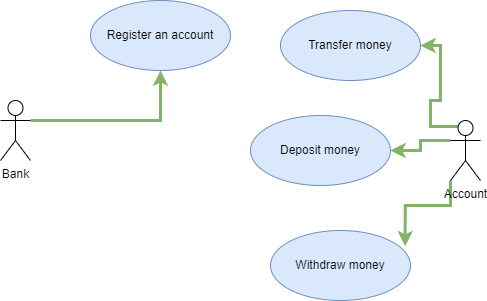

The diagram above was exported from draw.io. Its source (the exported page's mxGraphModel, read from the mxfile embedded in the PNG):
<mxGraphModel dx="794" dy="513" grid="1" gridSize="10" guides="1" tooltips="1" connect="1" arrows="1" fold="1" page="1" pageScale="1" pageWidth="850" pageHeight="1100" background="#ffffff" math="0" shadow="0">
  <root>
    <mxCell id="0" />
    <mxCell id="1" parent="0" />
    <mxCell id="N7GV0-ydES4YUWHHTmYn-11" style="edgeStyle=orthogonalEdgeStyle;rounded=0;orthogonalLoop=1;jettySize=auto;html=1;exitX=1;exitY=0.3333333333333333;exitDx=0;exitDy=0;exitPerimeter=0;fillColor=#d5e8d4;strokeColor=#82b366;strokeWidth=3;" edge="1" parent="1" source="N7GV0-ydES4YUWHHTmYn-4" target="N7GV0-ydES4YUWHHTmYn-10">
      <mxGeometry relative="1" as="geometry" />
    </mxCell>
    <mxCell id="N7GV0-ydES4YUWHHTmYn-4" value="Bank&lt;br&gt;" style="shape=umlActor;verticalLabelPosition=bottom;verticalAlign=top;html=1;" vertex="1" parent="1">
      <mxGeometry x="160" y="140" width="30" height="60" as="geometry" />
    </mxCell>
    <mxCell id="N7GV0-ydES4YUWHHTmYn-15" style="edgeStyle=orthogonalEdgeStyle;rounded=0;orthogonalLoop=1;jettySize=auto;html=1;exitX=0.25;exitY=0.1;exitDx=0;exitDy=0;exitPerimeter=0;entryX=1;entryY=0.5;entryDx=0;entryDy=0;fillColor=#d5e8d4;strokeColor=#82b366;strokeWidth=3;" edge="1" parent="1" source="N7GV0-ydES4YUWHHTmYn-6" target="N7GV0-ydES4YUWHHTmYn-14">
      <mxGeometry relative="1" as="geometry" />
    </mxCell>
    <mxCell id="N7GV0-ydES4YUWHHTmYn-16" style="edgeStyle=orthogonalEdgeStyle;rounded=0;orthogonalLoop=1;jettySize=auto;html=1;exitX=0;exitY=0.3333333333333333;exitDx=0;exitDy=0;exitPerimeter=0;entryX=1;entryY=0.5;entryDx=0;entryDy=0;fillColor=#d5e8d4;strokeColor=#82b366;strokeWidth=3;" edge="1" parent="1" source="N7GV0-ydES4YUWHHTmYn-6" target="N7GV0-ydES4YUWHHTmYn-13">
      <mxGeometry relative="1" as="geometry" />
    </mxCell>
    <mxCell id="N7GV0-ydES4YUWHHTmYn-17" style="edgeStyle=orthogonalEdgeStyle;rounded=0;orthogonalLoop=1;jettySize=auto;html=1;exitX=0;exitY=1;exitDx=0;exitDy=0;exitPerimeter=0;entryX=0.962;entryY=0.224;entryDx=0;entryDy=0;entryPerimeter=0;fillColor=#d5e8d4;strokeColor=#82b366;strokeWidth=3;" edge="1" parent="1" source="N7GV0-ydES4YUWHHTmYn-6" target="N7GV0-ydES4YUWHHTmYn-12">
      <mxGeometry relative="1" as="geometry" />
    </mxCell>
    <mxCell id="N7GV0-ydES4YUWHHTmYn-6" value="Account&lt;br&gt;" style="shape=umlActor;verticalLabelPosition=bottom;verticalAlign=top;html=1;" vertex="1" parent="1">
      <mxGeometry x="610" y="160" width="30" height="60" as="geometry" />
    </mxCell>
    <mxCell id="N7GV0-ydES4YUWHHTmYn-10" value="Register an account" style="ellipse;whiteSpace=wrap;html=1;fillColor=#dae8fc;strokeColor=#6c8ebf;" vertex="1" parent="1">
      <mxGeometry x="250" y="40" width="140" height="70" as="geometry" />
    </mxCell>
    <mxCell id="N7GV0-ydES4YUWHHTmYn-12" value="Withdraw money&lt;br&gt;" style="ellipse;whiteSpace=wrap;html=1;fillColor=#dae8fc;strokeColor=#6c8ebf;" vertex="1" parent="1">
      <mxGeometry x="430" y="270" width="140" height="70" as="geometry" />
    </mxCell>
    <mxCell id="N7GV0-ydES4YUWHHTmYn-13" value="Deposit money&lt;br&gt;" style="ellipse;whiteSpace=wrap;html=1;fillColor=#dae8fc;strokeColor=#6c8ebf;" vertex="1" parent="1">
      <mxGeometry x="410" y="155" width="140" height="70" as="geometry" />
    </mxCell>
    <mxCell id="N7GV0-ydES4YUWHHTmYn-14" value="Transfer money&lt;br&gt;" style="ellipse;whiteSpace=wrap;html=1;fillColor=#dae8fc;strokeColor=#6c8ebf;" vertex="1" parent="1">
      <mxGeometry x="440" y="50" width="140" height="70" as="geometry" />
    </mxCell>
  </root>
</mxGraphModel>